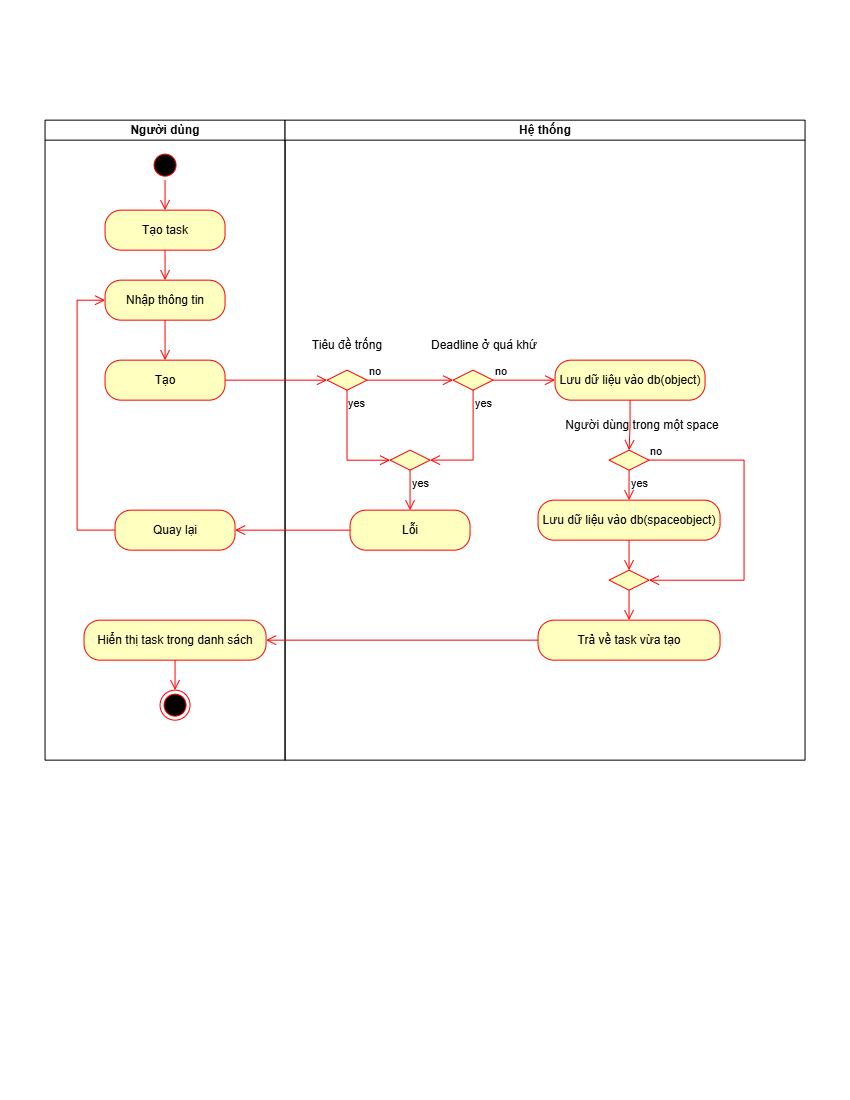

The diagram above was exported from draw.io. Its source (the exported page's mxGraphModel, read from the mxfile embedded in the PNG):
<mxGraphModel dx="1264" dy="677" grid="1" gridSize="10" guides="1" tooltips="1" connect="1" arrows="1" fold="1" page="1" pageScale="1" pageWidth="850" pageHeight="1100" math="0" shadow="0">
  <root>
    <mxCell id="0" />
    <mxCell id="1" parent="0" />
    <mxCell id="7yj7TIl9lttBglCH3Gfh-5" parent="1" style="swimlane;startSize=20;whiteSpace=wrap;html=1;" value="Người dùng" vertex="1">
      <mxGeometry height="640" width="240" x="45" y="120" as="geometry" />
    </mxCell>
    <mxCell id="7yj7TIl9lttBglCH3Gfh-8" parent="7yj7TIl9lttBglCH3Gfh-5" style="ellipse;html=1;shape=startState;fillColor=#000000;strokeColor=#ff0000;" value="" vertex="1">
      <mxGeometry height="30" width="30" x="105" y="30" as="geometry" />
    </mxCell>
    <mxCell id="7yj7TIl9lttBglCH3Gfh-9" edge="1" parent="7yj7TIl9lttBglCH3Gfh-5" source="7yj7TIl9lttBglCH3Gfh-8" style="edgeStyle=orthogonalEdgeStyle;html=1;verticalAlign=bottom;endArrow=open;endSize=8;strokeColor=#ff0000;rounded=0;" target="7yj7TIl9lttBglCH3Gfh-10" value="">
      <mxGeometry relative="1" as="geometry">
        <mxPoint x="120" y="120" as="targetPoint" />
      </mxGeometry>
    </mxCell>
    <mxCell id="7yj7TIl9lttBglCH3Gfh-10" parent="7yj7TIl9lttBglCH3Gfh-5" style="rounded=1;whiteSpace=wrap;html=1;arcSize=40;fontColor=#000000;fillColor=#ffffc0;strokeColor=#ff0000;" value="Tạo task" vertex="1">
      <mxGeometry height="40" width="120" x="60" y="90" as="geometry" />
    </mxCell>
    <mxCell id="7yj7TIl9lttBglCH3Gfh-11" edge="1" parent="7yj7TIl9lttBglCH3Gfh-5" source="7yj7TIl9lttBglCH3Gfh-10" style="edgeStyle=orthogonalEdgeStyle;html=1;verticalAlign=bottom;endArrow=open;endSize=8;strokeColor=#ff0000;rounded=0;" target="7yj7TIl9lttBglCH3Gfh-12" value="">
      <mxGeometry relative="1" as="geometry">
        <mxPoint x="120" y="190" as="targetPoint" />
      </mxGeometry>
    </mxCell>
    <mxCell id="7yj7TIl9lttBglCH3Gfh-12" parent="7yj7TIl9lttBglCH3Gfh-5" style="rounded=1;whiteSpace=wrap;html=1;arcSize=40;fontColor=#000000;fillColor=#ffffc0;strokeColor=#ff0000;" value="Nhập thông tin" vertex="1">
      <mxGeometry height="40" width="120" x="60" y="160" as="geometry" />
    </mxCell>
    <mxCell id="7yj7TIl9lttBglCH3Gfh-13" edge="1" parent="7yj7TIl9lttBglCH3Gfh-5" source="7yj7TIl9lttBglCH3Gfh-12" style="edgeStyle=orthogonalEdgeStyle;html=1;verticalAlign=bottom;endArrow=open;endSize=8;strokeColor=#ff0000;rounded=0;" target="7yj7TIl9lttBglCH3Gfh-14" value="">
      <mxGeometry relative="1" as="geometry">
        <Array as="points" />
        <mxPoint x="122" y="270" as="targetPoint" />
      </mxGeometry>
    </mxCell>
    <mxCell id="7yj7TIl9lttBglCH3Gfh-14" parent="7yj7TIl9lttBglCH3Gfh-5" style="rounded=1;whiteSpace=wrap;html=1;arcSize=40;fontColor=#000000;fillColor=#ffffc0;strokeColor=#ff0000;" value="Tạo" vertex="1">
      <mxGeometry height="40" width="120" x="60" y="240" as="geometry" />
    </mxCell>
    <mxCell id="7yj7TIl9lttBglCH3Gfh-34" parent="7yj7TIl9lttBglCH3Gfh-5" style="rounded=1;whiteSpace=wrap;html=1;arcSize=40;fontColor=#000000;fillColor=#ffffc0;strokeColor=#ff0000;" value="Quay lại" vertex="1">
      <mxGeometry height="40" width="120" x="70" y="390" as="geometry" />
    </mxCell>
    <mxCell id="7yj7TIl9lttBglCH3Gfh-35" edge="1" parent="7yj7TIl9lttBglCH3Gfh-5" source="7yj7TIl9lttBglCH3Gfh-34" style="edgeStyle=orthogonalEdgeStyle;html=1;verticalAlign=bottom;endArrow=open;endSize=8;strokeColor=#ff0000;rounded=0;" target="7yj7TIl9lttBglCH3Gfh-12" value="">
      <mxGeometry relative="1" as="geometry">
        <Array as="points">
          <mxPoint x="32.06" y="410" />
          <mxPoint x="32.06" y="180" />
        </Array>
        <mxPoint x="490" y="460" as="sourcePoint" />
        <mxPoint x="372" y="520" as="targetPoint" />
      </mxGeometry>
    </mxCell>
    <mxCell id="7yj7TIl9lttBglCH3Gfh-52" parent="7yj7TIl9lttBglCH3Gfh-5" style="rounded=1;whiteSpace=wrap;html=1;arcSize=40;fontColor=#000000;fillColor=#ffffc0;strokeColor=#ff0000;" value="Hiển thị task trong danh sách" vertex="1">
      <mxGeometry height="40" width="182" x="39" y="500" as="geometry" />
    </mxCell>
    <mxCell id="7yj7TIl9lttBglCH3Gfh-55" parent="7yj7TIl9lttBglCH3Gfh-5" style="ellipse;html=1;shape=endState;fillColor=#000000;strokeColor=#ff0000;" value="" vertex="1">
      <mxGeometry height="30" width="30" x="115" y="570" as="geometry" />
    </mxCell>
    <mxCell id="7yj7TIl9lttBglCH3Gfh-56" edge="1" parent="7yj7TIl9lttBglCH3Gfh-5" source="7yj7TIl9lttBglCH3Gfh-52" style="edgeStyle=orthogonalEdgeStyle;html=1;align=left;verticalAlign=bottom;endArrow=open;endSize=8;strokeColor=#ff0000;rounded=0;" target="7yj7TIl9lttBglCH3Gfh-55" value="">
      <mxGeometry relative="1" x="-1" as="geometry">
        <Array as="points">
          <mxPoint x="130" y="580" />
          <mxPoint x="130" y="580" />
        </Array>
        <mxPoint x="310" y="580" as="sourcePoint" />
        <mxPoint x="220" y="560" as="targetPoint" />
      </mxGeometry>
    </mxCell>
    <mxCell id="7yj7TIl9lttBglCH3Gfh-7" parent="1" style="swimlane;startSize=20;whiteSpace=wrap;html=1;" value="Hệ thống" vertex="1">
      <mxGeometry height="640" width="520" x="285" y="120" as="geometry" />
    </mxCell>
    <mxCell id="7yj7TIl9lttBglCH3Gfh-17" edge="1" parent="7yj7TIl9lttBglCH3Gfh-7" source="7yj7TIl9lttBglCH3Gfh-27" style="edgeStyle=orthogonalEdgeStyle;html=1;align=left;verticalAlign=bottom;endArrow=open;endSize=8;strokeColor=#ff0000;rounded=0;" target="7yj7TIl9lttBglCH3Gfh-28" value="no">
      <mxGeometry relative="1" x="-1" as="geometry">
        <mxPoint x="102" y="260" as="sourcePoint" />
        <mxPoint x="222" y="260" as="targetPoint" />
      </mxGeometry>
    </mxCell>
    <mxCell id="7yj7TIl9lttBglCH3Gfh-18" edge="1" parent="7yj7TIl9lttBglCH3Gfh-7" source="7yj7TIl9lttBglCH3Gfh-27" style="edgeStyle=orthogonalEdgeStyle;html=1;align=left;verticalAlign=top;endArrow=open;endSize=8;strokeColor=#ff0000;rounded=0;" target="7yj7TIl9lttBglCH3Gfh-31" value="yes">
      <mxGeometry relative="1" x="-1" as="geometry">
        <Array as="points">
          <mxPoint x="62" y="340.03" />
        </Array>
        <mxPoint x="62" y="280" as="sourcePoint" />
        <mxPoint x="62" y="340" as="targetPoint" />
      </mxGeometry>
    </mxCell>
    <mxCell id="7yj7TIl9lttBglCH3Gfh-19" parent="7yj7TIl9lttBglCH3Gfh-7" style="text;html=1;whiteSpace=wrap;strokeColor=none;fillColor=none;align=center;verticalAlign=middle;rounded=0;" value="Tiêu đề trống" vertex="1">
      <mxGeometry height="30" width="80" x="22" y="210" as="geometry" />
    </mxCell>
    <mxCell id="7yj7TIl9lttBglCH3Gfh-24" edge="1" parent="7yj7TIl9lttBglCH3Gfh-7" source="7yj7TIl9lttBglCH3Gfh-28" style="edgeStyle=orthogonalEdgeStyle;html=1;align=left;verticalAlign=bottom;endArrow=open;endSize=8;strokeColor=#ff0000;rounded=0;" target="7yj7TIl9lttBglCH3Gfh-36" value="no">
      <mxGeometry relative="1" x="-1" as="geometry">
        <mxPoint x="302" y="260" as="sourcePoint" />
        <mxPoint x="402" y="260" as="targetPoint" />
      </mxGeometry>
    </mxCell>
    <mxCell id="7yj7TIl9lttBglCH3Gfh-25" edge="1" parent="7yj7TIl9lttBglCH3Gfh-7" source="7yj7TIl9lttBglCH3Gfh-28" style="edgeStyle=orthogonalEdgeStyle;html=1;align=left;verticalAlign=top;endArrow=open;endSize=8;strokeColor=#ff0000;rounded=0;" target="7yj7TIl9lttBglCH3Gfh-31" value="yes">
      <mxGeometry relative="1" x="-1" as="geometry">
        <Array as="points">
          <mxPoint x="188" y="340" />
        </Array>
        <mxPoint x="262" y="280" as="sourcePoint" />
        <mxPoint x="262" y="340" as="targetPoint" />
      </mxGeometry>
    </mxCell>
    <mxCell id="7yj7TIl9lttBglCH3Gfh-26" parent="7yj7TIl9lttBglCH3Gfh-7" style="text;html=1;whiteSpace=wrap;strokeColor=none;fillColor=none;align=center;verticalAlign=middle;rounded=0;" value="Deadline ở quá khứ" vertex="1">
      <mxGeometry height="30" width="108" x="145" y="210" as="geometry" />
    </mxCell>
    <mxCell id="7yj7TIl9lttBglCH3Gfh-27" parent="7yj7TIl9lttBglCH3Gfh-7" style="rhombus;whiteSpace=wrap;html=1;fontColor=#000000;fillColor=#ffffc0;strokeColor=#ff0000;" value="" vertex="1">
      <mxGeometry height="20" width="40" x="42" y="250" as="geometry" />
    </mxCell>
    <mxCell id="7yj7TIl9lttBglCH3Gfh-28" parent="7yj7TIl9lttBglCH3Gfh-7" style="rhombus;whiteSpace=wrap;html=1;fontColor=#000000;fillColor=#ffffc0;strokeColor=#ff0000;" value="" vertex="1">
      <mxGeometry height="20" width="40" x="168" y="250" as="geometry" />
    </mxCell>
    <mxCell id="7yj7TIl9lttBglCH3Gfh-29" parent="7yj7TIl9lttBglCH3Gfh-7" style="rounded=1;whiteSpace=wrap;html=1;arcSize=40;fontColor=#000000;fillColor=#ffffc0;strokeColor=#ff0000;" value="Lỗi" vertex="1">
      <mxGeometry height="40" width="120" x="65" y="390" as="geometry" />
    </mxCell>
    <mxCell id="7yj7TIl9lttBglCH3Gfh-31" parent="7yj7TIl9lttBglCH3Gfh-7" style="rhombus;whiteSpace=wrap;html=1;fontColor=#000000;fillColor=#ffffc0;strokeColor=#ff0000;" value="" vertex="1">
      <mxGeometry height="20" width="40" x="105" y="330" as="geometry" />
    </mxCell>
    <mxCell id="7yj7TIl9lttBglCH3Gfh-32" edge="1" parent="7yj7TIl9lttBglCH3Gfh-7" source="7yj7TIl9lttBglCH3Gfh-31" style="edgeStyle=orthogonalEdgeStyle;html=1;align=left;verticalAlign=top;endArrow=open;endSize=8;strokeColor=#ff0000;rounded=0;" target="7yj7TIl9lttBglCH3Gfh-29" value="yes">
      <mxGeometry relative="1" x="-1" as="geometry">
        <Array as="points" />
        <mxPoint x="102" y="340" as="sourcePoint" />
        <mxPoint x="185" y="410" as="targetPoint" />
      </mxGeometry>
    </mxCell>
    <mxCell id="7yj7TIl9lttBglCH3Gfh-36" parent="7yj7TIl9lttBglCH3Gfh-7" style="rounded=1;whiteSpace=wrap;html=1;arcSize=40;fontColor=#000000;fillColor=#ffffc0;strokeColor=#ff0000;" value="Lưu dữ liệu vào db(object)" vertex="1">
      <mxGeometry height="40" width="150" x="270" y="240" as="geometry" />
    </mxCell>
    <mxCell id="7yj7TIl9lttBglCH3Gfh-37" parent="7yj7TIl9lttBglCH3Gfh-7" style="rhombus;whiteSpace=wrap;html=1;fontColor=#000000;fillColor=#ffffc0;strokeColor=#ff0000;" value="" vertex="1">
      <mxGeometry height="20" width="40" x="324" y="330" as="geometry" />
    </mxCell>
    <mxCell id="7yj7TIl9lttBglCH3Gfh-38" edge="1" parent="7yj7TIl9lttBglCH3Gfh-7" source="7yj7TIl9lttBglCH3Gfh-36" style="edgeStyle=orthogonalEdgeStyle;html=1;verticalAlign=bottom;endArrow=open;endSize=8;strokeColor=#ff0000;rounded=0;" target="7yj7TIl9lttBglCH3Gfh-37" value="">
      <mxGeometry relative="1" as="geometry">
        <mxPoint x="-30" y="250" as="sourcePoint" />
        <mxPoint x="72" y="250" as="targetPoint" />
      </mxGeometry>
    </mxCell>
    <mxCell id="7yj7TIl9lttBglCH3Gfh-41" parent="7yj7TIl9lttBglCH3Gfh-7" style="text;html=1;whiteSpace=wrap;strokeColor=none;fillColor=none;align=center;verticalAlign=middle;rounded=0;" value="Người dùng trong một space" vertex="1">
      <mxGeometry height="30" width="164" x="275" y="290" as="geometry" />
    </mxCell>
    <mxCell id="7yj7TIl9lttBglCH3Gfh-46" parent="7yj7TIl9lttBglCH3Gfh-7" style="rounded=1;whiteSpace=wrap;html=1;arcSize=40;fontColor=#000000;fillColor=#ffffc0;strokeColor=#ff0000;" value="Lưu dữ liệu vào db(spaceobject)" vertex="1">
      <mxGeometry height="40" width="182" x="253" y="380" as="geometry" />
    </mxCell>
    <mxCell id="7yj7TIl9lttBglCH3Gfh-40" edge="1" parent="7yj7TIl9lttBglCH3Gfh-7" source="7yj7TIl9lttBglCH3Gfh-37" style="edgeStyle=orthogonalEdgeStyle;html=1;align=left;verticalAlign=top;endArrow=open;endSize=8;strokeColor=#ff0000;rounded=0;" target="7yj7TIl9lttBglCH3Gfh-46" value="yes">
      <mxGeometry relative="1" x="-1" as="geometry">
        <Array as="points">
          <mxPoint x="344" y="390" />
          <mxPoint x="344" y="390" />
        </Array>
        <mxPoint x="276" y="310" as="sourcePoint" />
        <mxPoint x="199" y="380" as="targetPoint" />
      </mxGeometry>
    </mxCell>
    <mxCell id="7yj7TIl9lttBglCH3Gfh-39" edge="1" parent="7yj7TIl9lttBglCH3Gfh-7" source="7yj7TIl9lttBglCH3Gfh-37" style="edgeStyle=orthogonalEdgeStyle;html=1;align=left;verticalAlign=bottom;endArrow=open;endSize=8;strokeColor=#ff0000;rounded=0;" target="7yj7TIl9lttBglCH3Gfh-49" value="no">
      <mxGeometry relative="1" x="-1" as="geometry">
        <Array as="points">
          <mxPoint x="459" y="340.03" />
          <mxPoint x="459" y="460.03" />
        </Array>
        <mxPoint x="249" y="260" as="sourcePoint" />
        <mxPoint x="423" y="410" as="targetPoint" />
      </mxGeometry>
    </mxCell>
    <mxCell id="7yj7TIl9lttBglCH3Gfh-49" parent="7yj7TIl9lttBglCH3Gfh-7" style="rhombus;whiteSpace=wrap;html=1;fontColor=#000000;fillColor=#ffffc0;strokeColor=#ff0000;" value="" vertex="1">
      <mxGeometry height="20" width="40" x="324" y="450" as="geometry" />
    </mxCell>
    <mxCell id="7yj7TIl9lttBglCH3Gfh-50" edge="1" parent="7yj7TIl9lttBglCH3Gfh-7" source="7yj7TIl9lttBglCH3Gfh-46" style="edgeStyle=orthogonalEdgeStyle;html=1;verticalAlign=bottom;endArrow=open;endSize=8;strokeColor=#ff0000;rounded=0;" target="7yj7TIl9lttBglCH3Gfh-49" value="">
      <mxGeometry relative="1" as="geometry">
        <mxPoint x="339" y="280" as="sourcePoint" />
        <mxPoint x="339" y="330" as="targetPoint" />
      </mxGeometry>
    </mxCell>
    <mxCell id="7yj7TIl9lttBglCH3Gfh-51" parent="7yj7TIl9lttBglCH3Gfh-7" style="rounded=1;whiteSpace=wrap;html=1;arcSize=40;fontColor=#000000;fillColor=#ffffc0;strokeColor=#ff0000;" value="Trả về task vừa tạo" vertex="1">
      <mxGeometry height="40" width="182" x="253" y="500" as="geometry" />
    </mxCell>
    <mxCell id="7yj7TIl9lttBglCH3Gfh-53" edge="1" parent="7yj7TIl9lttBglCH3Gfh-7" source="7yj7TIl9lttBglCH3Gfh-49" style="edgeStyle=orthogonalEdgeStyle;html=1;align=left;verticalAlign=bottom;endArrow=open;endSize=8;strokeColor=#ff0000;rounded=0;" target="7yj7TIl9lttBglCH3Gfh-51" value="">
      <mxGeometry relative="1" x="-1" as="geometry">
        <Array as="points">
          <mxPoint x="344.03" y="510" />
          <mxPoint x="344.03" y="510" />
        </Array>
        <mxPoint x="409" y="460" as="sourcePoint" />
        <mxPoint x="409" y="580" as="targetPoint" />
      </mxGeometry>
    </mxCell>
    <mxCell id="7yj7TIl9lttBglCH3Gfh-15" edge="1" parent="1" source="7yj7TIl9lttBglCH3Gfh-14" style="edgeStyle=orthogonalEdgeStyle;html=1;verticalAlign=bottom;endArrow=open;endSize=8;strokeColor=#ff0000;rounded=0;" target="7yj7TIl9lttBglCH3Gfh-27" value="">
      <mxGeometry relative="1" as="geometry">
        <mxPoint x="307" y="380" as="targetPoint" />
      </mxGeometry>
    </mxCell>
    <mxCell id="7yj7TIl9lttBglCH3Gfh-30" edge="1" parent="1" source="7yj7TIl9lttBglCH3Gfh-29" style="edgeStyle=orthogonalEdgeStyle;html=1;verticalAlign=bottom;endArrow=open;endSize=8;strokeColor=#ff0000;rounded=0;" target="7yj7TIl9lttBglCH3Gfh-34" value="">
      <mxGeometry relative="1" as="geometry">
        <mxPoint x="433" y="610" as="targetPoint" />
      </mxGeometry>
    </mxCell>
    <mxCell id="7yj7TIl9lttBglCH3Gfh-54" edge="1" parent="1" source="7yj7TIl9lttBglCH3Gfh-51" style="edgeStyle=orthogonalEdgeStyle;html=1;align=left;verticalAlign=bottom;endArrow=open;endSize=8;strokeColor=#ff0000;rounded=0;" target="7yj7TIl9lttBglCH3Gfh-52" value="">
      <mxGeometry relative="1" x="-1" as="geometry">
        <Array as="points" />
        <mxPoint x="705" y="600" as="sourcePoint" />
        <mxPoint x="705" y="630" as="targetPoint" />
      </mxGeometry>
    </mxCell>
  </root>
</mxGraphModel>